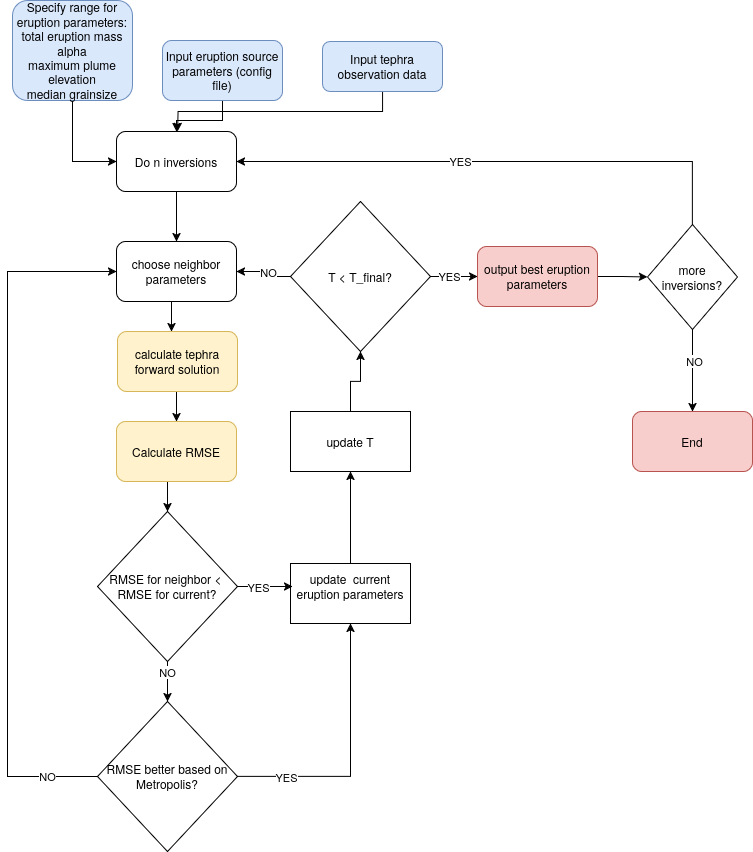

The diagram above was exported from draw.io. Its source (the exported page's mxGraphModel, read from the mxfile embedded in the PNG):
<mxGraphModel dx="1202" dy="965" grid="1" gridSize="10" guides="1" tooltips="1" connect="1" arrows="1" fold="1" page="1" pageScale="1" pageWidth="850" pageHeight="1100" math="0" shadow="0">
  <root>
    <mxCell id="0" />
    <mxCell id="1" parent="0" />
    <mxCell id="kszYh_e8Rh4IoKyUsC3u-12" style="edgeStyle=orthogonalEdgeStyle;rounded=0;orthogonalLoop=1;jettySize=auto;html=1;exitX=0.5;exitY=1;exitDx=0;exitDy=0;" edge="1" parent="1" source="TdQ3DBf0XZsDMpajdz0p-1">
      <mxGeometry relative="1" as="geometry">
        <mxPoint x="240" y="140" as="targetPoint" />
      </mxGeometry>
    </mxCell>
    <mxCell id="TdQ3DBf0XZsDMpajdz0p-1" value="Input tephra observation data" style="rounded=1;whiteSpace=wrap;html=1;fillColor=#dae8fc;strokeColor=#6c8ebf;" parent="1" vertex="1">
      <mxGeometry x="385" y="50" width="120" height="50" as="geometry" />
    </mxCell>
    <mxCell id="TdQ3DBf0XZsDMpajdz0p-27" style="edgeStyle=orthogonalEdgeStyle;rounded=0;orthogonalLoop=1;jettySize=auto;html=1;exitX=0.5;exitY=0;exitDx=0;exitDy=0;entryX=0.5;entryY=1;entryDx=0;entryDy=0;" parent="1" source="TdQ3DBf0XZsDMpajdz0p-2" target="TdQ3DBf0XZsDMpajdz0p-18" edge="1">
      <mxGeometry relative="1" as="geometry" />
    </mxCell>
    <mxCell id="TdQ3DBf0XZsDMpajdz0p-2" value="&lt;div&gt;update&amp;nbsp; current eruption parameters&lt;br&gt;&lt;/div&gt;&lt;div&gt;&lt;br&gt;&lt;/div&gt;" style="rounded=0;whiteSpace=wrap;html=1;" parent="1" vertex="1">
      <mxGeometry x="353" y="572" width="120" height="60" as="geometry" />
    </mxCell>
    <mxCell id="kszYh_e8Rh4IoKyUsC3u-11" style="edgeStyle=orthogonalEdgeStyle;rounded=0;orthogonalLoop=1;jettySize=auto;html=1;exitX=0.5;exitY=1;exitDx=0;exitDy=0;entryX=0.5;entryY=0;entryDx=0;entryDy=0;" edge="1" parent="1" source="TdQ3DBf0XZsDMpajdz0p-3" target="kszYh_e8Rh4IoKyUsC3u-3">
      <mxGeometry relative="1" as="geometry" />
    </mxCell>
    <mxCell id="TdQ3DBf0XZsDMpajdz0p-3" value="Input eruption source parameters (config file)" style="rounded=1;whiteSpace=wrap;html=1;fillColor=#dae8fc;strokeColor=#6c8ebf;" parent="1" vertex="1">
      <mxGeometry x="225" y="49" width="120" height="60" as="geometry" />
    </mxCell>
    <mxCell id="TdQ3DBf0XZsDMpajdz0p-4" value="choose neighbor parameters" style="rounded=1;whiteSpace=wrap;html=1;" parent="1" vertex="1">
      <mxGeometry x="179" y="250" width="120" height="60" as="geometry" />
    </mxCell>
    <mxCell id="TdQ3DBf0XZsDMpajdz0p-38" style="edgeStyle=orthogonalEdgeStyle;rounded=0;orthogonalLoop=1;jettySize=auto;html=1;exitX=0.5;exitY=1;exitDx=0;exitDy=0;entryX=0.5;entryY=0;entryDx=0;entryDy=0;" parent="1" source="TdQ3DBf0XZsDMpajdz0p-6" target="TdQ3DBf0XZsDMpajdz0p-8" edge="1">
      <mxGeometry relative="1" as="geometry" />
    </mxCell>
    <mxCell id="TdQ3DBf0XZsDMpajdz0p-6" value="calculate tephra forward solution" style="rounded=1;whiteSpace=wrap;html=1;fillColor=#fff2cc;strokeColor=#d6b656;" parent="1" vertex="1">
      <mxGeometry x="180" y="340" width="120" height="60" as="geometry" />
    </mxCell>
    <mxCell id="TdQ3DBf0XZsDMpajdz0p-39" style="edgeStyle=orthogonalEdgeStyle;rounded=0;orthogonalLoop=1;jettySize=auto;html=1;exitX=0.5;exitY=1;exitDx=0;exitDy=0;entryX=0.5;entryY=0;entryDx=0;entryDy=0;" parent="1" source="TdQ3DBf0XZsDMpajdz0p-8" target="TdQ3DBf0XZsDMpajdz0p-9" edge="1">
      <mxGeometry relative="1" as="geometry" />
    </mxCell>
    <mxCell id="TdQ3DBf0XZsDMpajdz0p-8" value="Calculate RMSE" style="rounded=1;whiteSpace=wrap;html=1;fillColor=#fff2cc;strokeColor=#d6b656;" parent="1" vertex="1">
      <mxGeometry x="179" y="430" width="120" height="60" as="geometry" />
    </mxCell>
    <mxCell id="TdQ3DBf0XZsDMpajdz0p-14" style="edgeStyle=orthogonalEdgeStyle;rounded=0;orthogonalLoop=1;jettySize=auto;html=1;exitX=0.5;exitY=1;exitDx=0;exitDy=0;" parent="1" source="TdQ3DBf0XZsDMpajdz0p-9" target="TdQ3DBf0XZsDMpajdz0p-13" edge="1">
      <mxGeometry relative="1" as="geometry">
        <mxPoint x="130" y="720" as="targetPoint" />
        <mxPoint x="270" y="680" as="sourcePoint" />
      </mxGeometry>
    </mxCell>
    <mxCell id="kszYh_e8Rh4IoKyUsC3u-15" value="NO" style="edgeLabel;html=1;align=center;verticalAlign=middle;resizable=0;points=[];" vertex="1" connectable="0" parent="TdQ3DBf0XZsDMpajdz0p-14">
      <mxGeometry x="0.1" y="-1" relative="1" as="geometry">
        <mxPoint y="-12" as="offset" />
      </mxGeometry>
    </mxCell>
    <mxCell id="TdQ3DBf0XZsDMpajdz0p-9" value="&lt;div&gt;RMSE for neighbor &amp;lt;&amp;nbsp;&lt;/div&gt;&lt;div&gt;RMSE for current?&lt;/div&gt;" style="rhombus;whiteSpace=wrap;html=1;" parent="1" vertex="1">
      <mxGeometry x="160" y="520" width="140" height="150" as="geometry" />
    </mxCell>
    <mxCell id="TdQ3DBf0XZsDMpajdz0p-16" style="edgeStyle=orthogonalEdgeStyle;rounded=0;orthogonalLoop=1;jettySize=auto;html=1;exitX=0;exitY=0.5;exitDx=0;exitDy=0;entryX=0;entryY=0.5;entryDx=0;entryDy=0;" parent="1" source="TdQ3DBf0XZsDMpajdz0p-13" target="TdQ3DBf0XZsDMpajdz0p-4" edge="1">
      <mxGeometry relative="1" as="geometry">
        <mxPoint x="80" y="280" as="targetPoint" />
        <Array as="points">
          <mxPoint x="70" y="785" />
          <mxPoint x="70" y="280" />
        </Array>
      </mxGeometry>
    </mxCell>
    <mxCell id="TdQ3DBf0XZsDMpajdz0p-22" value="NO" style="edgeLabel;html=1;align=center;verticalAlign=middle;resizable=0;points=[];" parent="TdQ3DBf0XZsDMpajdz0p-16" vertex="1" connectable="0">
      <mxGeometry x="-0.8551" y="-1" relative="1" as="geometry">
        <mxPoint as="offset" />
      </mxGeometry>
    </mxCell>
    <mxCell id="TdQ3DBf0XZsDMpajdz0p-23" style="edgeStyle=orthogonalEdgeStyle;rounded=0;orthogonalLoop=1;jettySize=auto;html=1;exitX=1;exitY=0.5;exitDx=0;exitDy=0;entryX=0.5;entryY=1;entryDx=0;entryDy=0;" parent="1" source="TdQ3DBf0XZsDMpajdz0p-13" target="TdQ3DBf0XZsDMpajdz0p-2" edge="1">
      <mxGeometry relative="1" as="geometry" />
    </mxCell>
    <mxCell id="TdQ3DBf0XZsDMpajdz0p-25" value="YES" style="edgeLabel;html=1;align=center;verticalAlign=middle;resizable=0;points=[];" parent="TdQ3DBf0XZsDMpajdz0p-23" vertex="1" connectable="0">
      <mxGeometry x="-0.6391" relative="1" as="geometry">
        <mxPoint as="offset" />
      </mxGeometry>
    </mxCell>
    <mxCell id="TdQ3DBf0XZsDMpajdz0p-13" value="RMSE better based on Metropolis?" style="rhombus;whiteSpace=wrap;html=1;" parent="1" vertex="1">
      <mxGeometry x="160" y="710" width="140" height="150" as="geometry" />
    </mxCell>
    <mxCell id="TdQ3DBf0XZsDMpajdz0p-28" style="edgeStyle=orthogonalEdgeStyle;rounded=0;orthogonalLoop=1;jettySize=auto;html=1;exitX=0.5;exitY=0;exitDx=0;exitDy=0;entryX=0.5;entryY=1;entryDx=0;entryDy=0;" parent="1" source="TdQ3DBf0XZsDMpajdz0p-18" target="TdQ3DBf0XZsDMpajdz0p-19" edge="1">
      <mxGeometry relative="1" as="geometry" />
    </mxCell>
    <mxCell id="TdQ3DBf0XZsDMpajdz0p-18" value="update T" style="rounded=0;whiteSpace=wrap;html=1;" parent="1" vertex="1">
      <mxGeometry x="353" y="420" width="120" height="60" as="geometry" />
    </mxCell>
    <mxCell id="TdQ3DBf0XZsDMpajdz0p-29" style="edgeStyle=orthogonalEdgeStyle;rounded=0;orthogonalLoop=1;jettySize=auto;html=1;exitX=0;exitY=0.5;exitDx=0;exitDy=0;entryX=1;entryY=0.5;entryDx=0;entryDy=0;" parent="1" source="TdQ3DBf0XZsDMpajdz0p-19" target="TdQ3DBf0XZsDMpajdz0p-4" edge="1">
      <mxGeometry relative="1" as="geometry" />
    </mxCell>
    <mxCell id="TdQ3DBf0XZsDMpajdz0p-35" value="NO" style="edgeLabel;html=1;align=center;verticalAlign=middle;resizable=0;points=[];" parent="TdQ3DBf0XZsDMpajdz0p-29" vertex="1" connectable="0">
      <mxGeometry x="-0.661" y="3" relative="1" as="geometry">
        <mxPoint x="-13" y="-8" as="offset" />
      </mxGeometry>
    </mxCell>
    <mxCell id="TdQ3DBf0XZsDMpajdz0p-30" style="edgeStyle=orthogonalEdgeStyle;rounded=0;orthogonalLoop=1;jettySize=auto;html=1;exitX=1;exitY=0.5;exitDx=0;exitDy=0;entryX=0;entryY=0.5;entryDx=0;entryDy=0;" parent="1" source="TdQ3DBf0XZsDMpajdz0p-19" target="TdQ3DBf0XZsDMpajdz0p-20" edge="1">
      <mxGeometry relative="1" as="geometry" />
    </mxCell>
    <mxCell id="TdQ3DBf0XZsDMpajdz0p-36" value="YES" style="edgeLabel;html=1;align=center;verticalAlign=middle;resizable=0;points=[];" parent="TdQ3DBf0XZsDMpajdz0p-30" vertex="1" connectable="0">
      <mxGeometry x="-0.1064" y="-3" relative="1" as="geometry">
        <mxPoint x="-3" y="-4" as="offset" />
      </mxGeometry>
    </mxCell>
    <mxCell id="TdQ3DBf0XZsDMpajdz0p-19" value="T &amp;lt; T_final?" style="rhombus;whiteSpace=wrap;html=1;" parent="1" vertex="1">
      <mxGeometry x="353" y="210" width="140" height="150" as="geometry" />
    </mxCell>
    <mxCell id="kszYh_e8Rh4IoKyUsC3u-6" style="edgeStyle=orthogonalEdgeStyle;rounded=0;orthogonalLoop=1;jettySize=auto;html=1;exitX=1;exitY=0.5;exitDx=0;exitDy=0;entryX=0;entryY=0.5;entryDx=0;entryDy=0;" edge="1" parent="1" source="TdQ3DBf0XZsDMpajdz0p-20" target="kszYh_e8Rh4IoKyUsC3u-4">
      <mxGeometry relative="1" as="geometry" />
    </mxCell>
    <mxCell id="TdQ3DBf0XZsDMpajdz0p-20" value="output best eruption parameters" style="rounded=1;whiteSpace=wrap;html=1;fillColor=#f8cecc;strokeColor=#b85450;" parent="1" vertex="1">
      <mxGeometry x="540" y="255" width="120" height="60" as="geometry" />
    </mxCell>
    <mxCell id="TdQ3DBf0XZsDMpajdz0p-24" style="edgeStyle=orthogonalEdgeStyle;rounded=0;orthogonalLoop=1;jettySize=auto;html=1;exitX=1;exitY=0.5;exitDx=0;exitDy=0;entryX=0.017;entryY=0.383;entryDx=0;entryDy=0;entryPerimeter=0;" parent="1" source="TdQ3DBf0XZsDMpajdz0p-9" target="TdQ3DBf0XZsDMpajdz0p-2" edge="1">
      <mxGeometry relative="1" as="geometry" />
    </mxCell>
    <mxCell id="TdQ3DBf0XZsDMpajdz0p-26" value="YES" style="edgeLabel;html=1;align=center;verticalAlign=middle;resizable=0;points=[];" parent="TdQ3DBf0XZsDMpajdz0p-24" vertex="1" connectable="0">
      <mxGeometry x="0.0538" y="-1" relative="1" as="geometry">
        <mxPoint x="-9" as="offset" />
      </mxGeometry>
    </mxCell>
    <mxCell id="TdQ3DBf0XZsDMpajdz0p-37" style="edgeStyle=orthogonalEdgeStyle;rounded=0;orthogonalLoop=1;jettySize=auto;html=1;exitX=0.5;exitY=1;exitDx=0;exitDy=0;entryX=0.45;entryY=0;entryDx=0;entryDy=0;entryPerimeter=0;" parent="1" source="TdQ3DBf0XZsDMpajdz0p-4" target="TdQ3DBf0XZsDMpajdz0p-6" edge="1">
      <mxGeometry relative="1" as="geometry" />
    </mxCell>
    <mxCell id="kszYh_e8Rh4IoKyUsC3u-10" style="edgeStyle=orthogonalEdgeStyle;rounded=0;orthogonalLoop=1;jettySize=auto;html=1;exitX=0.5;exitY=1;exitDx=0;exitDy=0;entryX=0;entryY=0.5;entryDx=0;entryDy=0;" edge="1" parent="1" source="kszYh_e8Rh4IoKyUsC3u-1" target="kszYh_e8Rh4IoKyUsC3u-3">
      <mxGeometry relative="1" as="geometry" />
    </mxCell>
    <mxCell id="kszYh_e8Rh4IoKyUsC3u-1" value="&lt;div&gt;Specify range for eruption parameters: &lt;br&gt;&lt;/div&gt;&lt;div&gt;total eruption mass&lt;/div&gt;&lt;div&gt;alpha&lt;/div&gt;&lt;div&gt;maximum plume elevation&lt;/div&gt;&lt;div&gt;median grainsize&lt;br&gt;&lt;/div&gt;" style="rounded=1;whiteSpace=wrap;html=1;fillColor=#dae8fc;strokeColor=#6c8ebf;" vertex="1" parent="1">
      <mxGeometry x="75" y="9" width="120" height="100" as="geometry" />
    </mxCell>
    <mxCell id="kszYh_e8Rh4IoKyUsC3u-9" style="edgeStyle=orthogonalEdgeStyle;rounded=0;orthogonalLoop=1;jettySize=auto;html=1;exitX=0.5;exitY=1;exitDx=0;exitDy=0;entryX=0.5;entryY=0;entryDx=0;entryDy=0;" edge="1" parent="1" source="kszYh_e8Rh4IoKyUsC3u-3" target="TdQ3DBf0XZsDMpajdz0p-4">
      <mxGeometry relative="1" as="geometry" />
    </mxCell>
    <mxCell id="kszYh_e8Rh4IoKyUsC3u-3" value="Do n inversions" style="rounded=1;whiteSpace=wrap;html=1;" vertex="1" parent="1">
      <mxGeometry x="179" y="140" width="120" height="60" as="geometry" />
    </mxCell>
    <mxCell id="kszYh_e8Rh4IoKyUsC3u-7" style="edgeStyle=orthogonalEdgeStyle;rounded=0;orthogonalLoop=1;jettySize=auto;html=1;entryX=0.5;entryY=0;entryDx=0;entryDy=0;" edge="1" parent="1" source="kszYh_e8Rh4IoKyUsC3u-4" target="kszYh_e8Rh4IoKyUsC3u-5">
      <mxGeometry relative="1" as="geometry" />
    </mxCell>
    <mxCell id="kszYh_e8Rh4IoKyUsC3u-14" value="NO" style="edgeLabel;html=1;align=center;verticalAlign=middle;resizable=0;points=[];" vertex="1" connectable="0" parent="kszYh_e8Rh4IoKyUsC3u-7">
      <mxGeometry x="-0.2439" y="1" relative="1" as="geometry">
        <mxPoint as="offset" />
      </mxGeometry>
    </mxCell>
    <mxCell id="kszYh_e8Rh4IoKyUsC3u-8" style="edgeStyle=orthogonalEdgeStyle;rounded=0;orthogonalLoop=1;jettySize=auto;html=1;exitX=0.5;exitY=0;exitDx=0;exitDy=0;entryX=1;entryY=0.5;entryDx=0;entryDy=0;" edge="1" parent="1" source="kszYh_e8Rh4IoKyUsC3u-4" target="kszYh_e8Rh4IoKyUsC3u-3">
      <mxGeometry relative="1" as="geometry" />
    </mxCell>
    <mxCell id="kszYh_e8Rh4IoKyUsC3u-13" value="YES" style="edgeLabel;html=1;align=center;verticalAlign=middle;resizable=0;points=[];" vertex="1" connectable="0" parent="kszYh_e8Rh4IoKyUsC3u-8">
      <mxGeometry x="0.1407" y="-1" relative="1" as="geometry">
        <mxPoint as="offset" />
      </mxGeometry>
    </mxCell>
    <mxCell id="kszYh_e8Rh4IoKyUsC3u-4" value="more inversions?" style="rhombus;whiteSpace=wrap;html=1;" vertex="1" parent="1">
      <mxGeometry x="710" y="233" width="90" height="105" as="geometry" />
    </mxCell>
    <mxCell id="kszYh_e8Rh4IoKyUsC3u-5" value="End" style="rounded=1;whiteSpace=wrap;html=1;fillColor=#f8cecc;strokeColor=#b85450;" vertex="1" parent="1">
      <mxGeometry x="695" y="420" width="120" height="60" as="geometry" />
    </mxCell>
  </root>
</mxGraphModel>